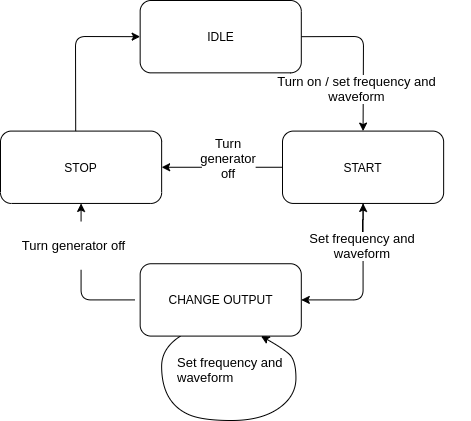

The diagram above was exported from draw.io. Its source (the exported page's mxGraphModel, read from the mxfile embedded in the PNG):
<mxGraphModel dx="1550" dy="844" grid="1" gridSize="10" guides="1" tooltips="1" connect="1" arrows="1" fold="1" page="1" pageScale="1" pageWidth="827" pageHeight="1169" math="0" shadow="0">
  <root>
    <mxCell id="0" />
    <mxCell id="1" parent="0" />
    <mxCell id="4bALgfdagITasRCTloD5-21" value="" style="group" vertex="1" connectable="0" parent="1">
      <mxGeometry x="260" y="40" width="470" height="410" as="geometry" />
    </mxCell>
    <mxCell id="4bALgfdagITasRCTloD5-2" value="" style="endArrow=classic;html=1;exitX=1;exitY=0.5;exitDx=0;exitDy=0;" edge="1" parent="4bALgfdagITasRCTloD5-21" source="4bALgfdagITasRCTloD5-1">
      <mxGeometry width="50" height="50" relative="1" as="geometry">
        <mxPoint x="402.85714285714283" y="253.23529411764704" as="sourcePoint" />
        <mxPoint x="362.57142857142856" y="120.58823529411764" as="targetPoint" />
        <Array as="points">
          <mxPoint x="363" y="26" />
        </Array>
      </mxGeometry>
    </mxCell>
    <mxCell id="4bALgfdagITasRCTloD5-3" value="START" style="rounded=1;whiteSpace=wrap;html=1;" vertex="1" parent="4bALgfdagITasRCTloD5-21">
      <mxGeometry x="282" y="120.58823529411764" width="161.14285714285714" height="72.35294117647058" as="geometry" />
    </mxCell>
    <mxCell id="4bALgfdagITasRCTloD5-4" value="STOP" style="rounded=1;whiteSpace=wrap;html=1;" vertex="1" parent="4bALgfdagITasRCTloD5-21">
      <mxGeometry y="120.58823529411764" width="161.14285714285714" height="72.35294117647058" as="geometry" />
    </mxCell>
    <mxCell id="4bALgfdagITasRCTloD5-5" value="" style="endArrow=classic;html=1;entryX=0;entryY=0.5;entryDx=0;entryDy=0;" edge="1" parent="4bALgfdagITasRCTloD5-21" target="4bALgfdagITasRCTloD5-1">
      <mxGeometry width="50" height="50" relative="1" as="geometry">
        <mxPoint x="75.19999999999999" y="120.58823529411764" as="sourcePoint" />
        <mxPoint x="40.285714285714285" y="-36.17647058823529" as="targetPoint" />
        <Array as="points">
          <mxPoint x="75" y="26" />
        </Array>
      </mxGeometry>
    </mxCell>
    <mxCell id="4bALgfdagITasRCTloD5-6" value="" style="endArrow=classic;html=1;exitX=0;exitY=0.5;exitDx=0;exitDy=0;entryX=1;entryY=0.5;entryDx=0;entryDy=0;" edge="1" parent="4bALgfdagITasRCTloD5-21" source="4bALgfdagITasRCTloD5-3" target="4bALgfdagITasRCTloD5-4">
      <mxGeometry width="50" height="50" relative="1" as="geometry">
        <mxPoint x="402.85714285714283" y="253.23529411764704" as="sourcePoint" />
        <mxPoint x="469.99999999999994" y="192.94117647058823" as="targetPoint" />
      </mxGeometry>
    </mxCell>
    <mxCell id="4bALgfdagITasRCTloD5-7" value="CHANGE OUTPUT" style="rounded=1;whiteSpace=wrap;html=1;" vertex="1" parent="4bALgfdagITasRCTloD5-21">
      <mxGeometry x="139.65714285714284" y="253.23529411764704" width="161.14285714285714" height="72.35294117647058" as="geometry" />
    </mxCell>
    <mxCell id="4bALgfdagITasRCTloD5-8" value="" style="endArrow=classic;html=1;exitX=0.5;exitY=1;exitDx=0;exitDy=0;entryX=1;entryY=0.5;entryDx=0;entryDy=0;" edge="1" parent="4bALgfdagITasRCTloD5-21" source="4bALgfdagITasRCTloD5-3" target="4bALgfdagITasRCTloD5-7">
      <mxGeometry width="50" height="50" relative="1" as="geometry">
        <mxPoint x="402.85714285714283" y="253.23529411764704" as="sourcePoint" />
        <mxPoint x="469.99999999999994" y="192.94117647058823" as="targetPoint" />
        <Array as="points">
          <mxPoint x="362.57142857142856" y="289.4117647058823" />
        </Array>
      </mxGeometry>
    </mxCell>
    <mxCell id="4bALgfdagITasRCTloD5-10" value="" style="curved=1;endArrow=classic;html=1;exitX=0.25;exitY=1;exitDx=0;exitDy=0;entryX=0.75;entryY=1;entryDx=0;entryDy=0;" edge="1" parent="4bALgfdagITasRCTloD5-21" source="4bALgfdagITasRCTloD5-7" target="4bALgfdagITasRCTloD5-7">
      <mxGeometry width="50" height="50" relative="1" as="geometry">
        <mxPoint x="233.65714285714284" y="397.94117647058823" as="sourcePoint" />
        <mxPoint x="300.79999999999995" y="337.6470588235294" as="targetPoint" />
        <Array as="points">
          <mxPoint x="161.14285714285714" y="337.6470588235294" />
          <mxPoint x="161.14285714285714" y="373.8235294117647" />
          <mxPoint x="174.57142857142856" y="397.94117647058823" />
          <mxPoint x="201.42857142857142" y="410" />
          <mxPoint x="260.5142857142857" y="410" />
          <mxPoint x="295.4285714285714" y="385.88235294117646" />
          <mxPoint x="295.4285714285714" y="349.70588235294116" />
          <mxPoint x="282" y="337.6470588235294" />
        </Array>
      </mxGeometry>
    </mxCell>
    <mxCell id="4bALgfdagITasRCTloD5-19" value="" style="edgeStyle=orthogonalEdgeStyle;rounded=0;orthogonalLoop=1;jettySize=auto;html=1;" edge="1" parent="4bALgfdagITasRCTloD5-21" source="4bALgfdagITasRCTloD5-11" target="4bALgfdagITasRCTloD5-3">
      <mxGeometry relative="1" as="geometry" />
    </mxCell>
    <mxCell id="4bALgfdagITasRCTloD5-11" value="&lt;span style=&quot;background-color: rgb(255 , 255 , 255)&quot;&gt;&lt;font style=&quot;font-size: 13px&quot;&gt;Set frequency and waveform&lt;/font&gt;&lt;/span&gt;" style="text;html=1;align=center;verticalAlign=middle;whiteSpace=wrap;rounded=0;fillColor=#ffffff;" vertex="1" parent="4bALgfdagITasRCTloD5-21">
      <mxGeometry x="282" y="229.12" width="160" height="12.06" as="geometry" />
    </mxCell>
    <mxCell id="4bALgfdagITasRCTloD5-12" value="&lt;meta charset=&quot;utf-8&quot;&gt;&lt;span style=&quot;color: rgb(0, 0, 0); font-family: helvetica; font-size: 13px; font-style: normal; font-weight: 400; letter-spacing: normal; text-align: center; text-indent: 0px; text-transform: none; word-spacing: 0px; background-color: rgb(255, 255, 255); display: inline; float: none;&quot;&gt;Set frequency and waveform&lt;/span&gt;" style="text;whiteSpace=wrap;html=1;" vertex="1" parent="4bALgfdagITasRCTloD5-21">
      <mxGeometry x="174.57142857142856" y="337.6470588235294" width="120.85714285714285" height="60.29411764705882" as="geometry" />
    </mxCell>
    <mxCell id="4bALgfdagITasRCTloD5-14" value="&lt;span style=&quot;background-color: rgb(255 , 255 , 255)&quot;&gt;&lt;font style=&quot;font-size: 13px&quot;&gt;Turn generator off&lt;/font&gt;&lt;/span&gt;" style="text;html=1;align=center;verticalAlign=middle;whiteSpace=wrap;rounded=0;fillColor=#ffffff;direction=south;" vertex="1" parent="4bALgfdagITasRCTloD5-21">
      <mxGeometry x="201.42857142857142" y="102.5" width="53.71428571428571" height="90.44117647058823" as="geometry" />
    </mxCell>
    <mxCell id="4bALgfdagITasRCTloD5-16" value="" style="endArrow=classic;html=1;entryX=0.5;entryY=1;entryDx=0;entryDy=0;" edge="1" parent="4bALgfdagITasRCTloD5-21" target="4bALgfdagITasRCTloD5-4">
      <mxGeometry width="50" height="50" relative="1" as="geometry">
        <mxPoint x="134.28571428571428" y="289.4117647058823" as="sourcePoint" />
        <mxPoint x="469.99999999999994" y="168.8235294117647" as="targetPoint" />
        <Array as="points">
          <mxPoint x="80.57142857142857" y="289.4117647058823" />
        </Array>
      </mxGeometry>
    </mxCell>
    <mxCell id="4bALgfdagITasRCTloD5-17" value="&lt;span style=&quot;background-color: rgb(255 , 255 , 255)&quot;&gt;&lt;font style=&quot;font-size: 13px&quot;&gt;Turn generator off&lt;/font&gt;&lt;/span&gt;" style="text;html=1;align=center;verticalAlign=middle;whiteSpace=wrap;rounded=0;fillColor=#ffffff;direction=south;" vertex="1" parent="4bALgfdagITasRCTloD5-21">
      <mxGeometry x="13.428571428571427" y="211.0276470588235" width="120.85714285714285" height="48.23529411764706" as="geometry" />
    </mxCell>
    <mxCell id="4bALgfdagITasRCTloD5-20" value="&lt;span style=&quot;background-color: rgb(255 , 255 , 255)&quot;&gt;&lt;font style=&quot;font-size: 13px&quot;&gt;Turn on / set frequency and waveform&lt;/font&gt;&lt;/span&gt;" style="text;html=1;align=center;verticalAlign=middle;whiteSpace=wrap;rounded=0;fillColor=#ffffff;" vertex="1" parent="4bALgfdagITasRCTloD5-21">
      <mxGeometry x="268.57142857142856" y="72.35294117647058" width="174.57142857142856" height="12.058823529411764" as="geometry" />
    </mxCell>
    <mxCell id="4bALgfdagITasRCTloD5-1" value="IDLE" style="rounded=1;whiteSpace=wrap;html=1;" vertex="1" parent="1">
      <mxGeometry x="399.65714285714284" y="30" width="161.14285714285714" height="72.35294117647058" as="geometry" />
    </mxCell>
  </root>
</mxGraphModel>